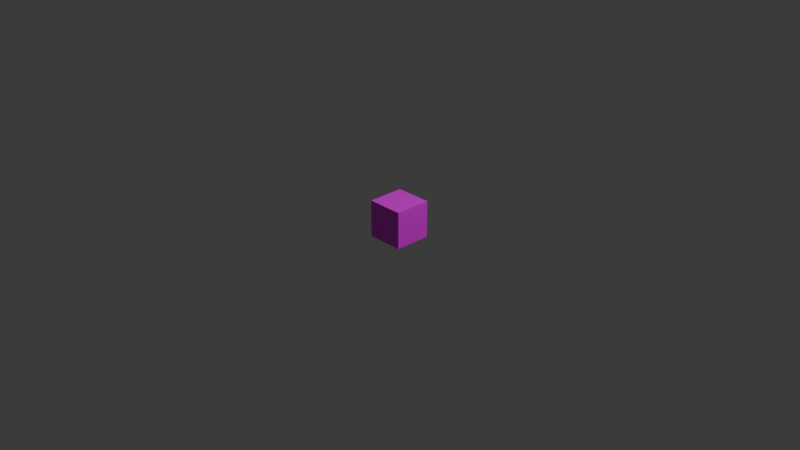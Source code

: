 # Source: beat-particle.blend  (saved by Blender 4.1.24; exported with 4.5.12 LTS)
import bpy
from mathutils import Matrix  # noqa: F401  (used for matrix-valued properties, if any)

bpy.ops.wm.read_factory_settings(use_empty=True)
scene = bpy.context.scene
scene.name = 'Scene'

# ---- collections
col_collection = bpy.data.collections.new('Collection'); scene.collection.children.link(col_collection)

# ---- images (referenced by path relative to the original .blend; pixels are not part of the script)
import os
ASSET_DIR = os.environ.get("B2B_ASSET_DIR", "")  # directory of the original .blend (textures are referenced by path, not embedded)
HERE = os.path.dirname(os.path.abspath(__file__))  # packed textures are extracted next to this script under _unpacked/

def load_image(name, relpath, width, height, colorspace="sRGB"):
    """Load a texture the original file referenced (path relative to the .blend, or extracted next to this script)."""
    p = next((c for c in (os.path.join(HERE, relpath), os.path.join(ASSET_DIR, relpath)) if relpath and os.path.exists(c)), "")
    if p:
        img = bpy.data.images.load(p, check_existing=True)
        img.name = name
    else:  # same state as the original file: an image datablock whose file is absent (Cycles renders it pink)
        img = bpy.data.images.new(name, width, height)
        img.source = "FILE"
        img.filepath = "//" + (relpath or name)
    img.colorspace_settings.name = colorspace
    return img
img_kakera_color_png = load_image('kakera_color.png', 'kakera_color.png', 1024, 1024, 'sRGB')

# ---- materials (node trees are filled in below, after node groups)
mat_material = bpy.data.materials.new('Material')
mat_material.alpha_threshold = 0.0
mat_material.use_transparent_shadow = False
mat_material.roughness = 0.5
mat_material.line_color = (0.0, 0.0, 0.0, 1.0)

# ---- material node trees
mat_material.use_nodes = True; mat_material.node_tree.nodes.clear()
_N = mat_material.node_tree.nodes; _L = mat_material.node_tree.links
n0 = _N.new('ShaderNodeOutputMaterial'); n0.name = 'Material Output'; n0.location = (300, 300)
n1 = _N.new('ShaderNodeBsdfPrincipled'); n1.name = 'Principled BSDF'; n1.location = (10, 300)
n1.inputs[3].default_value = 1.45
n2 = _N.new('ShaderNodeTexImage'); n2.name = '画像テクスチャ'; n2.location = (-280, 280)
n2.image = img_kakera_color_png
_L.new(n1.outputs[0], n0.inputs[0])
_L.new(n2.outputs[0], n1.inputs[0])
n0.is_active_output = True

# ---- world
world_world = bpy.data.worlds.new('World'); scene.world = world_world
world_world.use_nodes = True; world_world.node_tree.nodes.clear()
_N = world_world.node_tree.nodes; _L = world_world.node_tree.links
n0 = _N.new('ShaderNodeOutputWorld'); n0.name = 'World Output'; n0.location = (300, 300)
n1 = _N.new('ShaderNodeBackground'); n1.name = 'Background'; n1.location = (10, 300)
n1.inputs[0].default_value = (0.05088, 0.05088, 0.05088, 1.0)
_L.new(n1.outputs[0], n0.inputs[0])
n0.is_active_output = True
world_world.color = (0.05088, 0.05088, 0.05088)
world_world.use_sun_shadow = False
world_world.sun_shadow_jitter_overblur = 0.0

# ---- cameras
cam_camera = bpy.data.cameras.new('Camera')
cam_camera.clip_end = 100.0
cam_camera.ortho_scale = 7.314

# ---- lights
light_light = bpy.data.lights.new('Light', 'POINT')
light_light.transmission_factor = 0.0
light_light.energy = 1000.0
light_light.shadow_soft_size = 0.1
light_light.shadow_maximum_resolution = 0.006
light_light.use_absolute_resolution = True

# ---- meshes
me_cube = bpy.data.meshes.new('Cube')
me_cube.from_pydata([(1.0, 1.0, 1.0), (1.0, 1.0, -1.0), (1.0, -1.0, 1.0), (1.0, -1.0, -1.0), (-1.0, 1.0, 1.0), (-1.0, 1.0, -1.0), (-1.0, -1.0, 1.0), (-1.0, -1.0, -1.0)], [], [(0, 4, 6, 2), (3, 2, 6, 7), (7, 6, 4, 5), (5, 1, 3, 7), (1, 0, 2, 3), (5, 4, 0, 1)])
_uv = me_cube.uv_layers.new(name='UVMap')
_uv.uv.foreach_set('vector', [0.625, 0.5, 0.875, 0.5, 0.875, 0.75, 0.625, 0.75, 0.375, 0.75, 0.625, 0.75, 0.625, 1.0, 0.375, 1.0, 0.375, 0.0, 0.625, 0.0, 0.625, 0.25, 0.375, 0.25, 0.125, 0.5, 0.375, 0.5, 0.375, 0.75, 0.125, 0.75, 0.375, 0.5, 0.625, 0.5, 0.625, 0.75, 0.375, 0.75, 0.375, 0.25, 0.625, 0.25, 0.625, 0.5, 0.375, 0.5])
me_cube.materials.append(mat_material)
me_cube.use_mirror_vertex_groups = False
me_cube.update()

# ---- objects
ob_cube = bpy.data.objects.new('Cube', me_cube)
ob_light = bpy.data.objects.new('Light', light_light)
ob_camera = bpy.data.objects.new('Camera', cam_camera)

# ---- transforms, parenting, visibility, modifiers, constraints
ob_cube.location = (0.0, 0.0, 0.0)
ob_cube.scale = (0.2, 0.2, 0.2)
ob_cube.lock_rotations_4d = False
ob_cube.empty_display_type = 'ARROWS'
ob_cube.lineart.crease_threshold = 0.0
ob_light.location = (4.076, 1.005, 5.904)
ob_light.rotation_euler = (0.6503, 0.05522, 1.866)
ob_light.lock_rotations_4d = False
ob_light.empty_display_type = 'ARROWS'
ob_light.color = (0.0, 0.0, 0.0, 0.0)
ob_light.lineart.crease_threshold = 0.0
ob_camera.location = (7.359, -6.926, 4.958)
ob_camera.rotation_euler = (1.109, 0.0, 0.8149)
ob_camera.lock_rotations_4d = False
ob_camera.empty_display_type = 'ARROWS'
ob_camera.color = (0.0, 0.0, 0.0, 0.0)
ob_camera.display_type = 'WIRE'
ob_camera.lineart.crease_threshold = 0.0

# ---- collection membership
col_collection.objects.link(ob_cube)
col_collection.objects.link(ob_light)
col_collection.objects.link(ob_camera)

# ---- scene / render settings (as saved in the file)
scene.camera = ob_camera
scene.frame_start = 1; scene.frame_end = 250; scene.frame_set(1)
scene.render.engine = 'BLENDER_EEVEE_NEXT'
scene.cycles.sampling_pattern = 'TABULATED_SOBOL'
scene.eevee.ray_tracing_options.trace_max_roughness = 0.0
bpy.context.view_layer.update()

